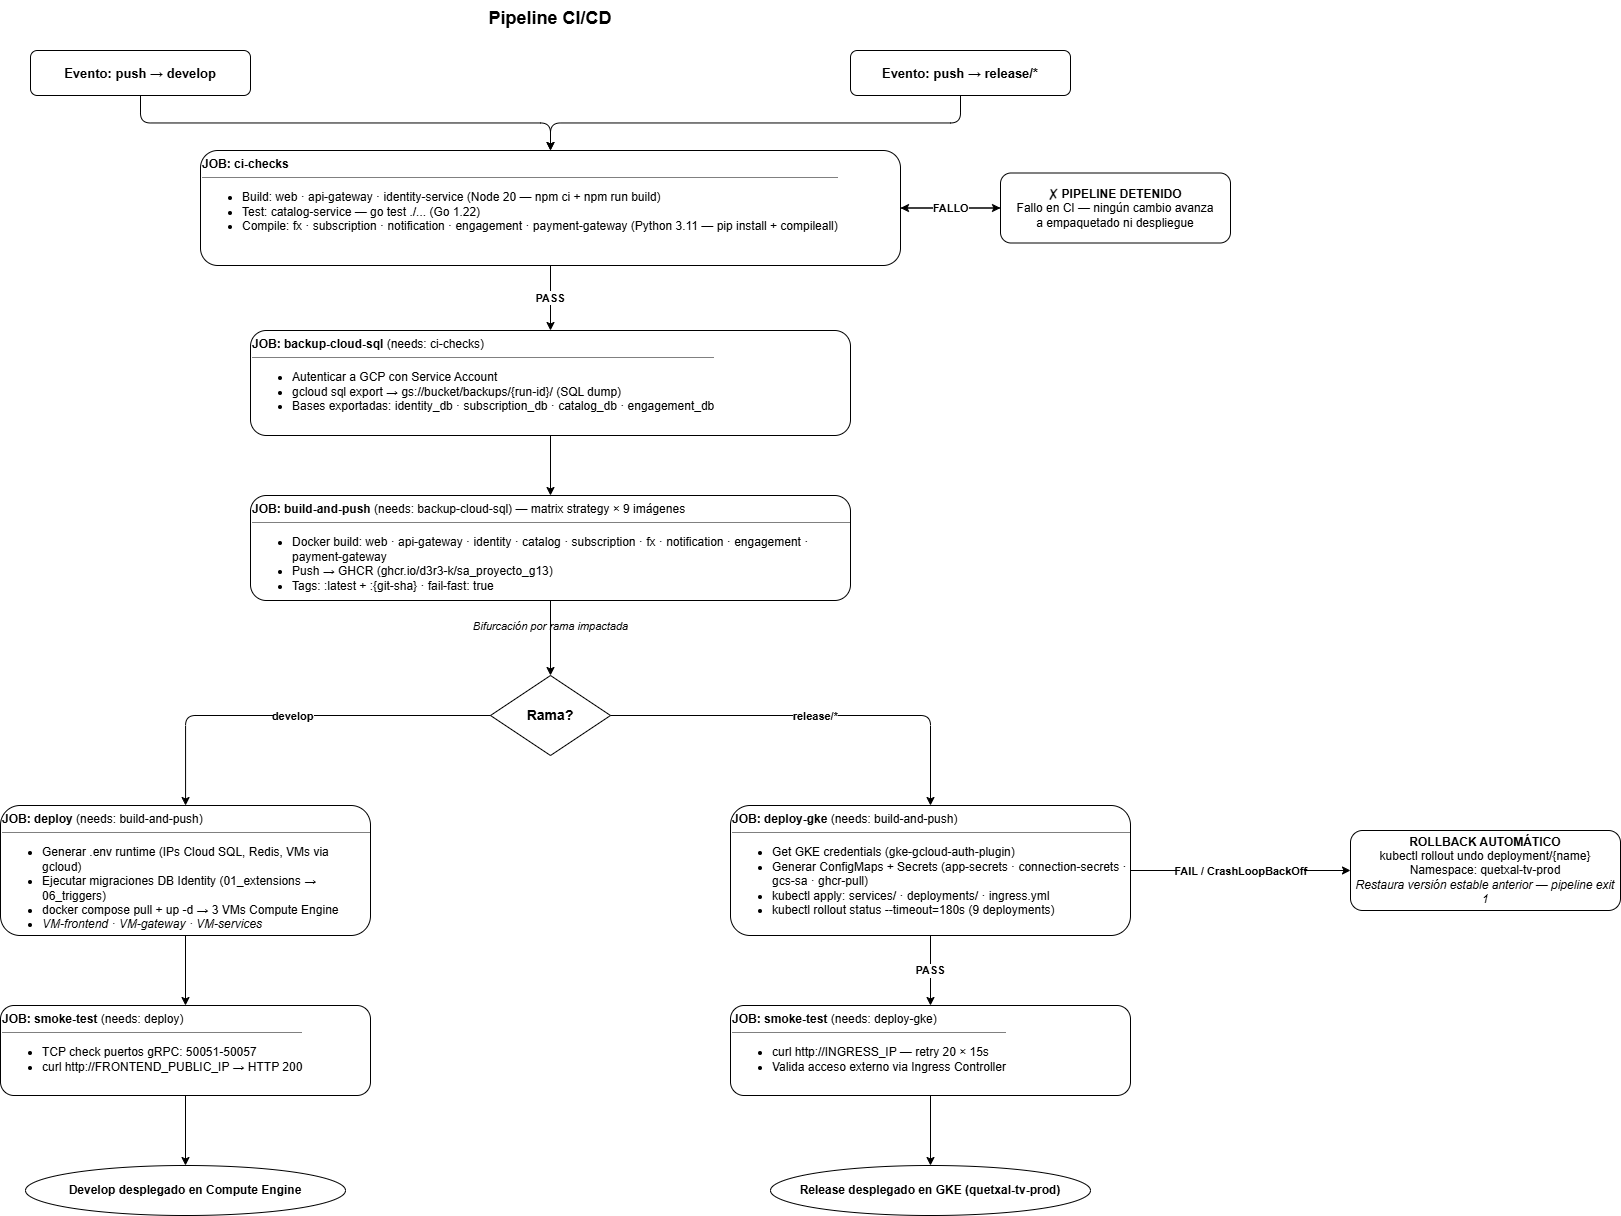

The diagram above was exported from draw.io. Its source (the exported page's mxGraphModel, read from the mxfile embedded in the PNG):
<mxGraphModel dx="1884" dy="1036" grid="1" gridSize="10" guides="1" tooltips="1" connect="1" arrows="1" fold="1" page="1" pageScale="1" pageWidth="1400" pageHeight="1300" math="0" shadow="0">
  <root>
    <mxCell id="0" />
    <mxCell id="1" parent="0" />
    <mxCell id="title" parent="1" style="text;html=1;strokeColor=none;fillColor=none;align=center;verticalAlign=middle;whiteSpace=wrap;rounded=0;fontSize=18;fontStyle=1;" value="Pipeline CI/CD" vertex="1">
      <mxGeometry height="35" width="760" x="200" y="15" as="geometry" />
    </mxCell>
    <mxCell id="trig-dev" parent="1" style="rounded=1;whiteSpace=wrap;html=1;fontSize=13;" value="&lt;b&gt;Evento: push → develop&lt;/b&gt;" vertex="1">
      <mxGeometry height="45" width="220" x="60" y="65" as="geometry" />
    </mxCell>
    <mxCell id="trig-rel" parent="1" style="rounded=1;whiteSpace=wrap;html=1;fontSize=13;" value="&lt;b&gt;Evento: push → release/*&lt;/b&gt;" vertex="1">
      <mxGeometry height="45" width="220" x="880" y="65" as="geometry" />
    </mxCell>
    <mxCell id="ci-job" parent="1" style="rounded=1;whiteSpace=wrap;html=1;verticalAlign=top;align=left;" value="&lt;b&gt;JOB: ci-checks&lt;/b&gt;&lt;hr size=&quot;1&quot; style=&quot;border-style:solid;&quot;&gt;&lt;ul&gt;&lt;li&gt;Build: web · api-gateway · identity-service (Node 20 — npm ci + npm run build)&lt;/li&gt;&lt;li&gt;Test: catalog-service — go test ./... (Go 1.22)&lt;/li&gt;&lt;li&gt;Compile: fx · subscription · notification · engagement · payment-gateway (Python 3.11 — pip install + compileall)&lt;/li&gt;&lt;/ul&gt;" vertex="1">
      <mxGeometry height="115" width="700" x="230" y="165" as="geometry" />
    </mxCell>
    <mxCell id="AkX5VZIBli_6lqhsvwP1-1" edge="1" parent="1" source="stop-ci" style="edgeStyle=orthogonalEdgeStyle;rounded=0;orthogonalLoop=1;jettySize=auto;html=1;" target="ci-job" value="">
      <mxGeometry relative="1" as="geometry" />
    </mxCell>
    <mxCell id="stop-ci" parent="1" style="rounded=1;whiteSpace=wrap;html=1;" value="&lt;b&gt;✗ PIPELINE DETENIDO&lt;/b&gt;&lt;br&gt;Fallo en CI — ningún cambio avanza&lt;br&gt;a empaquetado ni despliegue" vertex="1">
      <mxGeometry height="70" width="230" x="1030" y="187.5" as="geometry" />
    </mxCell>
    <mxCell id="e-tdev-ci" edge="1" parent="1" source="trig-dev" style="edgeStyle=orthogonalEdgeStyle;" target="ci-job">
      <mxGeometry relative="1" as="geometry" />
    </mxCell>
    <mxCell id="e-trel-ci" edge="1" parent="1" source="trig-rel" style="edgeStyle=orthogonalEdgeStyle;" target="ci-job">
      <mxGeometry relative="1" as="geometry" />
    </mxCell>
    <mxCell id="e-ci-stop" edge="1" parent="1" source="ci-job" style="edgeStyle=orthogonalEdgeStyle;fontColor=#000000;fontStyle=1;exitX=1;exitY=0.5;exitDx=0;exitDy=0;" target="stop-ci" value="FALLO">
      <mxGeometry relative="1" as="geometry" />
    </mxCell>
    <mxCell id="backup-job" parent="1" style="rounded=1;whiteSpace=wrap;html=1;verticalAlign=top;align=left;" value="&lt;b&gt;JOB: backup-cloud-sql&lt;/b&gt; (needs: ci-checks)&lt;hr size=&quot;1&quot; style=&quot;border-style:solid;&quot;&gt;&lt;ul&gt;&lt;li&gt;Autenticar a GCP con Service Account&lt;/li&gt;&lt;li&gt;gcloud sql export → gs://bucket/backups/{run-id}/ (SQL dump)&lt;/li&gt;&lt;li&gt;Bases exportadas: identity_db · subscription_db · catalog_db · engagement_db&lt;/li&gt;&lt;/ul&gt;" vertex="1">
      <mxGeometry height="105" width="600" x="280" y="345" as="geometry" />
    </mxCell>
    <mxCell id="e-ci-backup" edge="1" parent="1" source="ci-job" style="edgeStyle=orthogonalEdgeStyle;fontColor=#000000;fontStyle=1;" target="backup-job" value="PASS">
      <mxGeometry relative="1" as="geometry" />
    </mxCell>
    <mxCell id="build-job" parent="1" style="rounded=1;whiteSpace=wrap;html=1;verticalAlign=top;align=left;" value="&lt;b&gt;JOB: build-and-push&lt;/b&gt; (needs: backup-cloud-sql) — matrix strategy × 9 imágenes&lt;hr size=&quot;1&quot; style=&quot;border-style:solid;&quot;&gt;&lt;ul&gt;&lt;li&gt;Docker build: web · api-gateway · identity · catalog · subscription · fx · notification · engagement · payment-gateway&lt;/li&gt;&lt;li&gt;Push → GHCR (ghcr.io/d3r3-k/sa_proyecto_g13)&lt;/li&gt;&lt;li&gt;Tags: :latest + :{git-sha} · fail-fast: true&lt;/li&gt;&lt;/ul&gt;" vertex="1">
      <mxGeometry height="105" width="600" x="280" y="510" as="geometry" />
    </mxCell>
    <mxCell id="e-backup-build" edge="1" parent="1" source="backup-job" style="edgeStyle=orthogonalEdgeStyle;" target="build-job">
      <mxGeometry relative="1" as="geometry" />
    </mxCell>
    <mxCell id="bif-label" parent="1" style="text;html=1;align=center;fontStyle=2;fontSize=11;" value="Bifurcación por rama impactada" vertex="1">
      <mxGeometry height="20" width="500" x="330" y="628" as="geometry" />
    </mxCell>
    <mxCell id="branch-dec" parent="1" style="rhombus;whiteSpace=wrap;html=1;fontStyle=1;fontSize=14;" value="Rama?" vertex="1">
      <mxGeometry height="80" width="120" x="520" y="690" as="geometry" />
    </mxCell>
    <mxCell id="e-build-dec" edge="1" parent="1" source="build-job" style="edgeStyle=orthogonalEdgeStyle;" target="branch-dec">
      <mxGeometry relative="1" as="geometry" />
    </mxCell>
    <mxCell id="deploy-vms" parent="1" style="rounded=1;whiteSpace=wrap;html=1;verticalAlign=top;align=left;" value="&lt;b&gt;JOB: deploy&lt;/b&gt; (needs: build-and-push)&lt;hr size=&quot;1&quot; style=&quot;border-style:solid;&quot;&gt;&lt;ul&gt;&lt;li&gt;Generar .env runtime (IPs Cloud SQL, Redis, VMs via gcloud)&lt;/li&gt;&lt;li&gt;Ejecutar migraciones DB Identity (01_extensions → 06_triggers)&lt;/li&gt;&lt;li&gt;docker compose pull + up -d → 3 VMs Compute Engine&lt;/li&gt;&lt;li&gt;&lt;i&gt;VM-frontend · VM-gateway · VM-services&lt;/i&gt;&lt;/li&gt;&lt;/ul&gt;" vertex="1">
      <mxGeometry height="130" width="370" x="30" y="820" as="geometry" />
    </mxCell>
    <mxCell id="e-dec-vms" edge="1" parent="1" source="branch-dec" style="edgeStyle=orthogonalEdgeStyle;exitX=0;exitY=0.5;exitDx=0;exitDy=0;fontColor=#000000;fontStyle=1;" target="deploy-vms" value="develop">
      <mxGeometry relative="1" as="geometry" />
    </mxCell>
    <mxCell id="smoke-dev" parent="1" style="rounded=1;whiteSpace=wrap;html=1;verticalAlign=top;align=left;" value="&lt;b&gt;JOB: smoke-test&lt;/b&gt; (needs: deploy)&lt;hr size=&quot;1&quot; style=&quot;border-style:solid;&quot;&gt;&lt;ul&gt;&lt;li&gt;TCP check puertos gRPC: 50051-50057&lt;/li&gt;&lt;li&gt;curl http://FRONTEND_PUBLIC_IP → HTTP 200&lt;/li&gt;&lt;/ul&gt;" vertex="1">
      <mxGeometry height="90" width="370" x="30" y="1020" as="geometry" />
    </mxCell>
    <mxCell id="e-vms-smoke" edge="1" parent="1" source="deploy-vms" style="edgeStyle=orthogonalEdgeStyle;" target="smoke-dev">
      <mxGeometry relative="1" as="geometry" />
    </mxCell>
    <mxCell id="ok-dev" parent="1" style="ellipse;whiteSpace=wrap;html=1;fontStyle=1;" value="Develop desplegado en Compute Engine" vertex="1">
      <mxGeometry height="50" width="320" x="55" y="1180" as="geometry" />
    </mxCell>
    <mxCell id="e-smoke-okdev" edge="1" parent="1" source="smoke-dev" style="edgeStyle=orthogonalEdgeStyle;" target="ok-dev">
      <mxGeometry relative="1" as="geometry" />
    </mxCell>
    <mxCell id="deploy-gke" parent="1" style="rounded=1;whiteSpace=wrap;html=1;verticalAlign=top;align=left;" value="&lt;b&gt;JOB: deploy-gke&lt;/b&gt; (needs: build-and-push)&lt;hr size=&quot;1&quot; style=&quot;border-style:solid;&quot;&gt;&lt;ul&gt;&lt;li&gt;Get GKE credentials (gke-gcloud-auth-plugin)&lt;/li&gt;&lt;li&gt;Generar ConfigMaps + Secrets (app-secrets · connection-secrets · gcs-sa · ghcr-pull)&lt;/li&gt;&lt;li&gt;kubectl apply: services/ · deployments/ · ingress.yml&lt;/li&gt;&lt;li&gt;kubectl rollout status --timeout=180s (9 deployments)&lt;/li&gt;&lt;/ul&gt;" vertex="1">
      <mxGeometry height="130" width="400" x="760" y="820" as="geometry" />
    </mxCell>
    <mxCell id="e-dec-gke" edge="1" parent="1" source="branch-dec" style="edgeStyle=orthogonalEdgeStyle;exitX=1;exitY=0.5;exitDx=0;exitDy=0;fontColor=light-dark(#000000, #6d5100);fontStyle=1;" target="deploy-gke" value="release/*">
      <mxGeometry relative="1" as="geometry" />
    </mxCell>
    <mxCell id="rollback" parent="1" style="rounded=1;whiteSpace=wrap;html=1;" value="&lt;b&gt;ROLLBACK AUTOMÁTICO&lt;/b&gt;&lt;br&gt;kubectl rollout undo deployment/{name}&lt;br&gt;Namespace: quetxal-tv-prod&lt;br&gt;&lt;i&gt;Restaura versión estable anterior — pipeline exit 1&lt;/i&gt;" vertex="1">
      <mxGeometry height="80" width="270" x="1380" y="845" as="geometry" />
    </mxCell>
    <mxCell id="e-gke-rollback" edge="1" parent="1" source="deploy-gke" style="edgeStyle=orthogonalEdgeStyle;fontColor=#000000;fontStyle=1;strokeColor=#000000;" target="rollback" value="FAIL / CrashLoopBackOff">
      <mxGeometry relative="1" as="geometry" />
    </mxCell>
    <mxCell id="smoke-rel" parent="1" style="rounded=1;whiteSpace=wrap;html=1;verticalAlign=top;align=left;" value="&lt;b&gt;JOB: smoke-test&lt;/b&gt; (needs: deploy-gke)&lt;hr size=&quot;1&quot; style=&quot;border-style:solid;&quot;&gt;&lt;ul&gt;&lt;li&gt;curl http://INGRESS_IP — retry 20 × 15s&lt;/li&gt;&lt;li&gt;Valida acceso externo via Ingress Controller&lt;/li&gt;&lt;/ul&gt;" vertex="1">
      <mxGeometry height="90" width="400" x="760" y="1020" as="geometry" />
    </mxCell>
    <mxCell id="e-gke-smoke" edge="1" parent="1" source="deploy-gke" style="edgeStyle=orthogonalEdgeStyle;fontColor=#000000;fontStyle=1;" target="smoke-rel" value="PASS">
      <mxGeometry relative="1" as="geometry" />
    </mxCell>
    <mxCell id="ok-rel" parent="1" style="ellipse;whiteSpace=wrap;html=1;fontStyle=1;" value="Release desplegado en GKE (quetxal-tv-prod)" vertex="1">
      <mxGeometry height="50" width="320" x="800" y="1180" as="geometry" />
    </mxCell>
    <mxCell id="e-smoke-okrel" edge="1" parent="1" source="smoke-rel" style="edgeStyle=orthogonalEdgeStyle;" target="ok-rel">
      <mxGeometry relative="1" as="geometry" />
    </mxCell>
  </root>
</mxGraphModel>